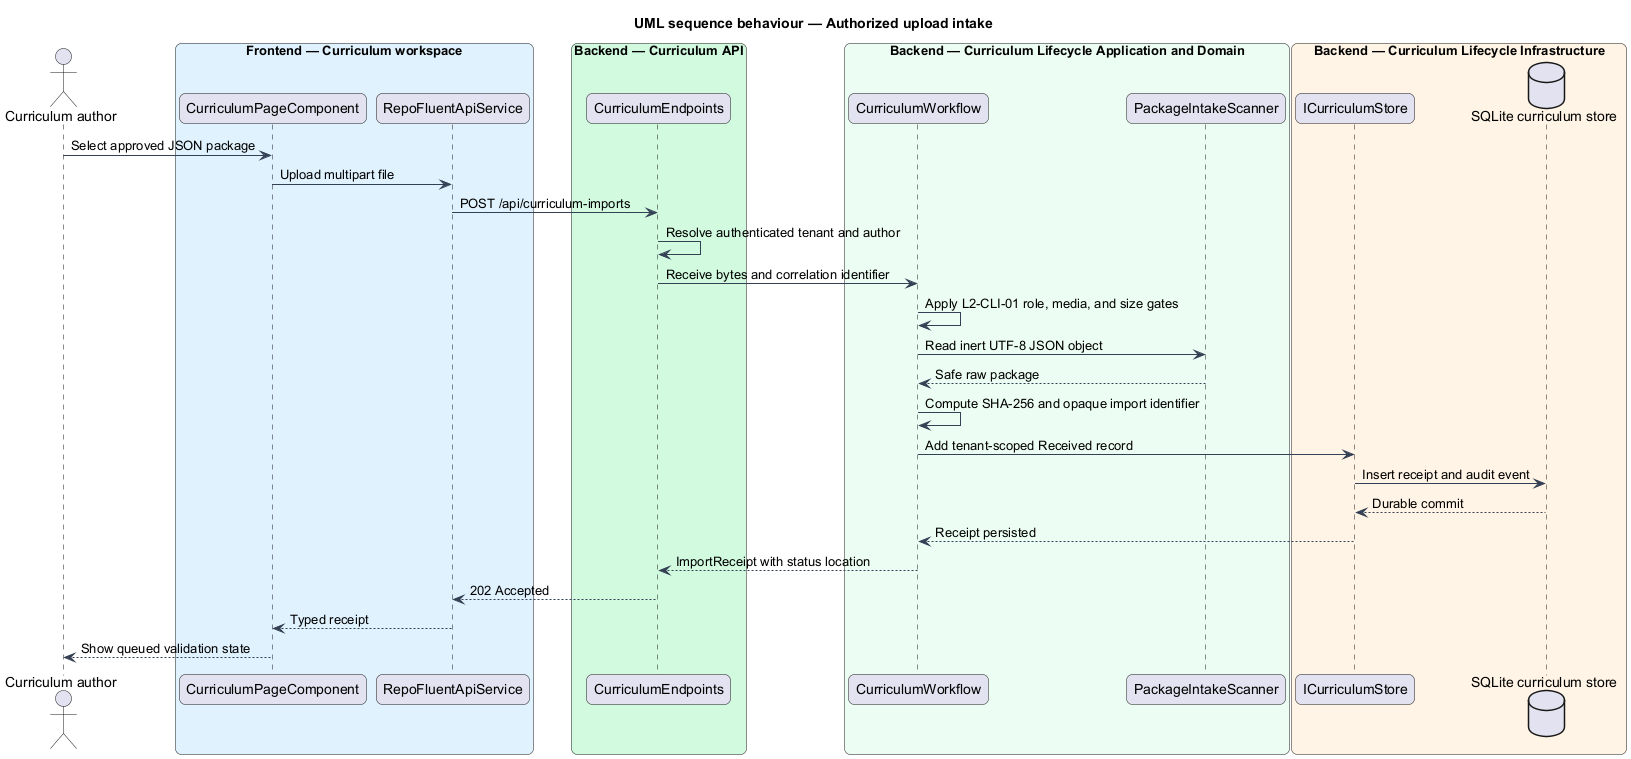

The diagram above was rendered by PlantUML. Its source (embedded in the PNG):
@startuml
title UML sequence behaviour — Authorized upload intake
skinparam backgroundColor #FFFFFF
skinparam shadowing false
skinparam roundcorner 12
skinparam defaultFontName Arial
skinparam ArrowColor #344054
actor "Curriculum author" as author
box "Frontend — Curriculum workspace" #E0F2FE
  participant "CurriculumPageComponent" as page
  participant "RepoFluentApiService" as client
end box
box "Backend — Curriculum API" #D1FADF
  participant "CurriculumEndpoints" as endpoints
end box
box "Backend — Curriculum Lifecycle Application and Domain" #ECFDF3
  participant "CurriculumWorkflow" as workflow
  participant "PackageIntakeScanner" as scanner
end box
box "Backend — Curriculum Lifecycle Infrastructure" #FFF4E5
  participant "ICurriculumStore" as port
  database "SQLite curriculum store" as store
end box

author -> page : Select approved JSON package
page -> client : Upload multipart file
client -> endpoints : POST /api/curriculum-imports
endpoints -> endpoints : Resolve authenticated tenant and author
endpoints -> workflow : Receive bytes and correlation identifier
workflow -> workflow : Apply L2-CLI-01 role, media, and size gates
workflow -> scanner : Read inert UTF-8 JSON object
scanner --> workflow : Safe raw package
workflow -> workflow : Compute SHA-256 and opaque import identifier
workflow -> port : Add tenant-scoped Received record
port -> store : Insert receipt and audit event
store --> port : Durable commit
port --> workflow : Receipt persisted
workflow --> endpoints : ImportReceipt with status location
endpoints --> client : 202 Accepted
client --> page : Typed receipt
page --> author : Show queued validation state
@enduml